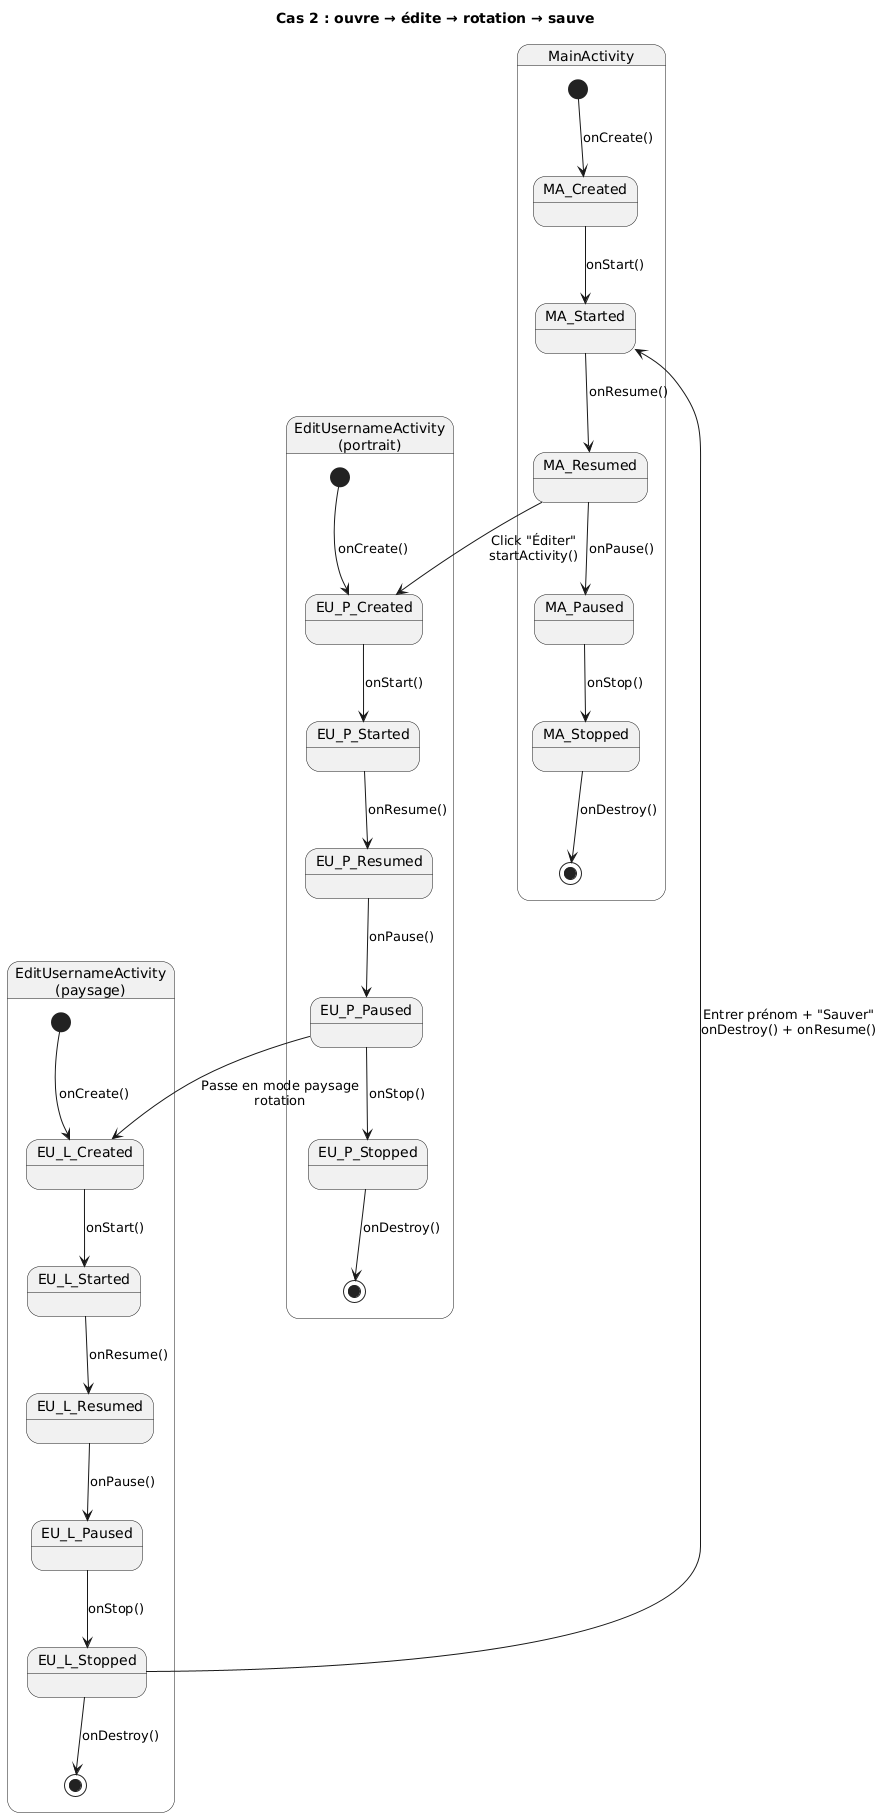

The diagram above was rendered by PlantUML. Its source (embedded in the PNG):
@startuml
title Cas 2 : ouvre → édite → rotation → sauve

state "MainActivity" as MA {
    state MA_Created
    state MA_Started
    state MA_Resumed
    state MA_Paused
    state MA_Stopped
    
    [*] --> MA_Created: onCreate()
    MA_Created --> MA_Started: onStart()
    MA_Started --> MA_Resumed: onResume()
    MA_Resumed --> MA_Paused: onPause()
    MA_Paused --> MA_Stopped: onStop()
    MA_Stopped --> [*]: onDestroy()
}

state "EditUsernameActivity\n(portrait)" as EU_Portrait {
    state EU_P_Created
    state EU_P_Started
    state EU_P_Resumed
    state EU_P_Paused
    state EU_P_Stopped
    
    [*] --> EU_P_Created: onCreate()
    EU_P_Created --> EU_P_Started: onStart()
    EU_P_Started --> EU_P_Resumed: onResume()
    EU_P_Resumed --> EU_P_Paused: onPause()
    EU_P_Paused --> EU_P_Stopped: onStop()
    EU_P_Stopped --> [*]: onDestroy()
}

state "EditUsernameActivity\n(paysage)" as EU_Landscape {
    state EU_L_Created
    state EU_L_Started
    state EU_L_Resumed
    state EU_L_Paused
    state EU_L_Stopped
    
    [*] --> EU_L_Created: onCreate()
    EU_L_Created --> EU_L_Started: onStart()
    EU_L_Started --> EU_L_Resumed: onResume()
    EU_L_Resumed --> EU_L_Paused: onPause()
    EU_L_Paused --> EU_L_Stopped: onStop()
    EU_L_Stopped --> [*]: onDestroy()
}

MA_Resumed --> EU_P_Created: Click "Éditer"\nstartActivity()
EU_P_Paused --> EU_L_Created: Passe en mode paysage\nrotation
EU_L_Stopped --> MA_Started: Entrer prénom + "Sauver"\nonDestroy() + onResume()
@enduml